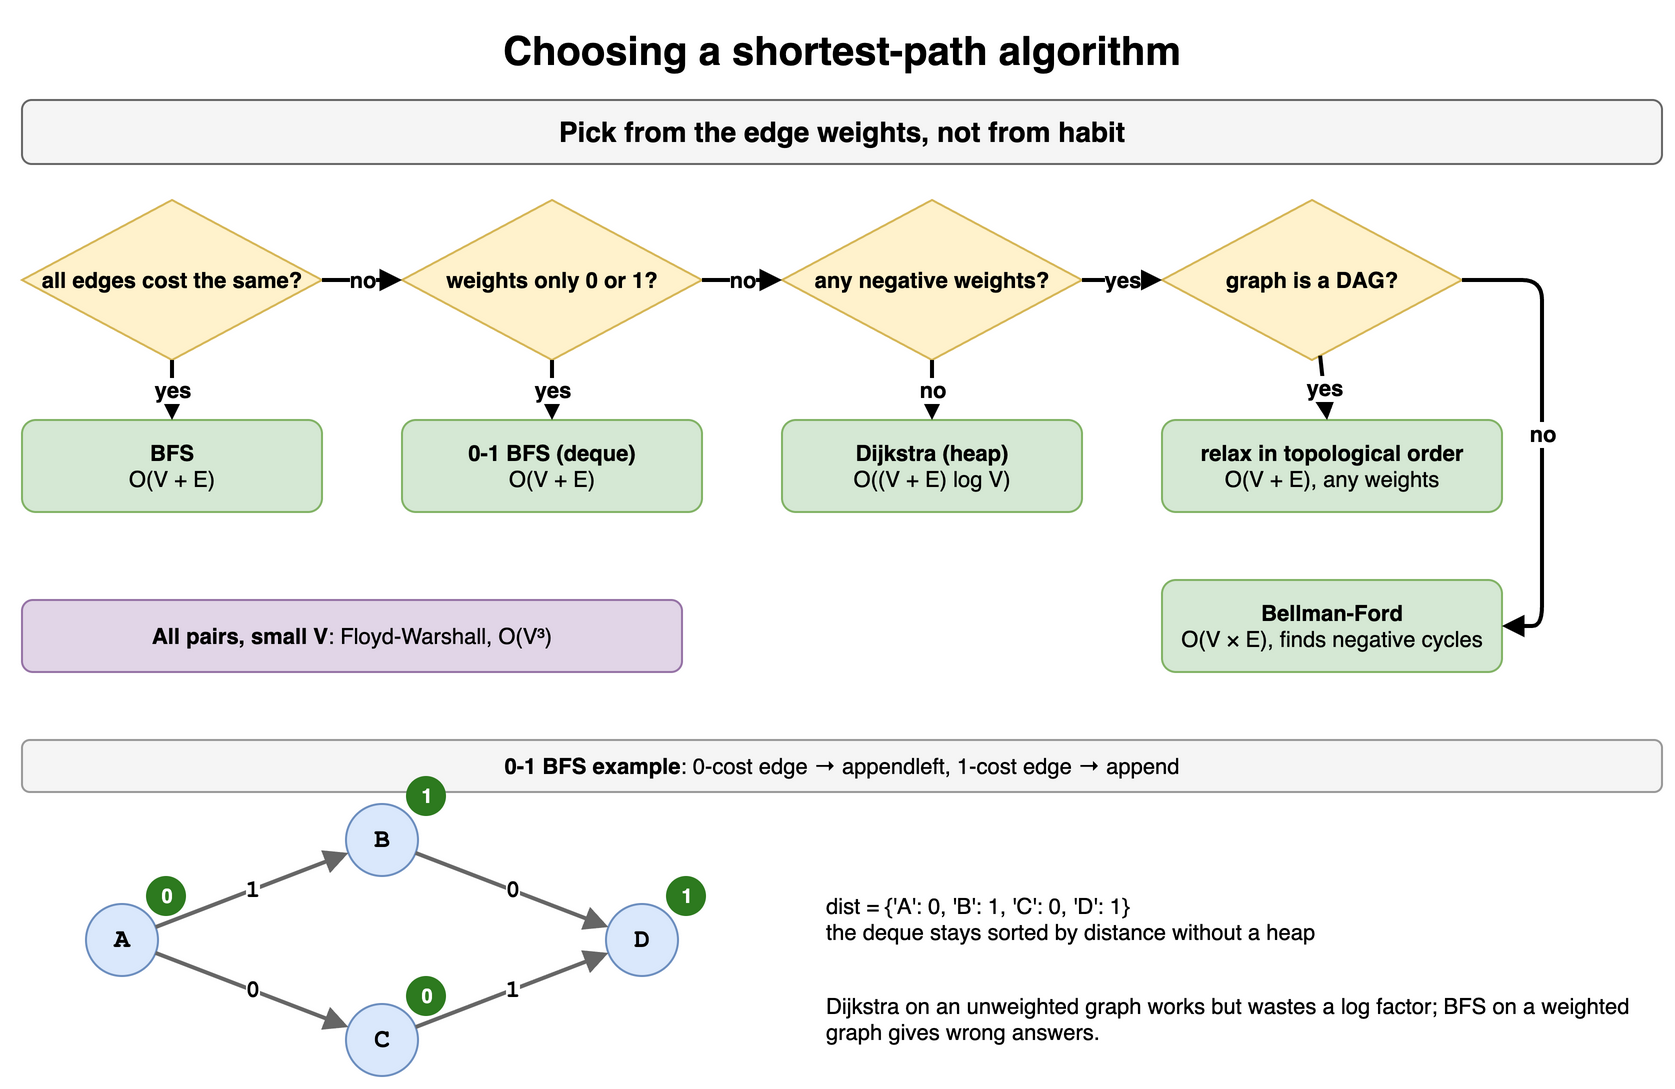

The diagram above was exported from draw.io. Its source (the exported page's mxGraphModel, read from the mxfile embedded in the PNG):
<mxGraphModel dx="900" dy="560" grid="1" gridSize="10" guides="1" tooltips="1" connect="1" arrows="1" fold="1" page="1" pageScale="1" pageWidth="900" pageHeight="560" math="0" shadow="0">
  <root>
    <mxCell id="0" />
    <mxCell id="1" parent="0" />
    <mxCell id="g181" value="Choosing a shortest-path algorithm" style="text;html=1;align=center;verticalAlign=middle;whiteSpace=wrap;fontSize=20;fontStyle=1;" vertex="1" parent="1">
      <mxGeometry x="40" y="10" width="820" height="30" as="geometry" />
    </mxCell>
    <mxCell id="g182" value="Pick from the edge weights, not from habit" style="rounded=1;whiteSpace=wrap;html=1;fillColor=#f5f5f5;strokeColor=#666666;fontStyle=1;fontSize=14;" vertex="1" parent="1">
      <mxGeometry x="40" y="50" width="820" height="32" as="geometry" />
    </mxCell>
    <mxCell id="g183" value="all edges cost the same?" style="rhombus;whiteSpace=wrap;html=1;fillColor=#fff2cc;strokeColor=#d6b656;fontSize=11;fontStyle=1;" vertex="1" parent="1">
      <mxGeometry x="40" y="100" width="150" height="80" as="geometry" />
    </mxCell>
    <mxCell id="g184" value="&lt;b&gt;BFS&lt;/b&gt;&lt;br&gt;O(V + E)" style="rounded=1;whiteSpace=wrap;html=1;fillColor=#d5e8d4;strokeColor=#82b366;fontSize=11;" vertex="1" parent="1">
      <mxGeometry x="40" y="210" width="150" height="46" as="geometry" />
    </mxCell>
    <mxCell id="g185" value="weights only 0 or 1?" style="rhombus;whiteSpace=wrap;html=1;fillColor=#fff2cc;strokeColor=#d6b656;fontSize=11;fontStyle=1;" vertex="1" parent="1">
      <mxGeometry x="230" y="100" width="150" height="80" as="geometry" />
    </mxCell>
    <mxCell id="g186" value="&lt;b&gt;0-1 BFS (deque)&lt;/b&gt;&lt;br&gt;O(V + E)" style="rounded=1;whiteSpace=wrap;html=1;fillColor=#d5e8d4;strokeColor=#82b366;fontSize=11;" vertex="1" parent="1">
      <mxGeometry x="230" y="210" width="150" height="46" as="geometry" />
    </mxCell>
    <mxCell id="g187" value="any negative weights?" style="rhombus;whiteSpace=wrap;html=1;fillColor=#fff2cc;strokeColor=#d6b656;fontSize=11;fontStyle=1;" vertex="1" parent="1">
      <mxGeometry x="420" y="100" width="150" height="80" as="geometry" />
    </mxCell>
    <mxCell id="g188" value="&lt;b&gt;Dijkstra (heap)&lt;/b&gt;&lt;br&gt;O((V + E) log V)" style="rounded=1;whiteSpace=wrap;html=1;fillColor=#d5e8d4;strokeColor=#82b366;fontSize=11;" vertex="1" parent="1">
      <mxGeometry x="420" y="210" width="150" height="46" as="geometry" />
    </mxCell>
    <mxCell id="g189" value="graph is a DAG?" style="rhombus;whiteSpace=wrap;html=1;fillColor=#fff2cc;strokeColor=#d6b656;fontSize=11;fontStyle=1;" vertex="1" parent="1">
      <mxGeometry x="610" y="100" width="150" height="80" as="geometry" />
    </mxCell>
    <mxCell id="g1810" value="&lt;b&gt;relax in topological order&lt;/b&gt;&lt;br&gt;O(V + E), any weights" style="rounded=1;whiteSpace=wrap;html=1;fillColor=#d5e8d4;strokeColor=#82b366;fontSize=11;" vertex="1" parent="1">
      <mxGeometry x="610" y="210" width="170" height="46" as="geometry" />
    </mxCell>
    <mxCell id="g1811" value="&lt;b&gt;Bellman-Ford&lt;/b&gt;&lt;br&gt;O(V × E), finds negative cycles" style="rounded=1;whiteSpace=wrap;html=1;fillColor=#d5e8d4;strokeColor=#82b366;fontSize=11;" vertex="1" parent="1">
      <mxGeometry x="610" y="290" width="170" height="46" as="geometry" />
    </mxCell>
    <mxCell id="g1812" value="yes" style="endArrow=block;html=1;strokeWidth=2;fontSize=11;fontStyle=1;labelBackgroundColor=#ffffff;" edge="1" parent="1" source="g183" target="g184">
      <mxGeometry relative="1" as="geometry" />
    </mxCell>
    <mxCell id="g1813" value="no" style="endArrow=block;html=1;strokeWidth=2;fontSize=11;fontStyle=1;labelBackgroundColor=#ffffff;" edge="1" parent="1" source="g183" target="g185">
      <mxGeometry relative="1" as="geometry" />
    </mxCell>
    <mxCell id="g1814" value="yes" style="endArrow=block;html=1;strokeWidth=2;fontSize=11;fontStyle=1;labelBackgroundColor=#ffffff;" edge="1" parent="1" source="g185" target="g186">
      <mxGeometry relative="1" as="geometry" />
    </mxCell>
    <mxCell id="g1815" value="no" style="endArrow=block;html=1;strokeWidth=2;fontSize=11;fontStyle=1;labelBackgroundColor=#ffffff;" edge="1" parent="1" source="g185" target="g187">
      <mxGeometry relative="1" as="geometry" />
    </mxCell>
    <mxCell id="g1816" value="no" style="endArrow=block;html=1;strokeWidth=2;fontSize=11;fontStyle=1;labelBackgroundColor=#ffffff;" edge="1" parent="1" source="g187" target="g188">
      <mxGeometry relative="1" as="geometry" />
    </mxCell>
    <mxCell id="g1817" value="yes" style="endArrow=block;html=1;strokeWidth=2;fontSize=11;fontStyle=1;labelBackgroundColor=#ffffff;" edge="1" parent="1" source="g187" target="g189">
      <mxGeometry relative="1" as="geometry" />
    </mxCell>
    <mxCell id="g1818" value="yes" style="endArrow=block;html=1;strokeWidth=2;fontSize=11;fontStyle=1;labelBackgroundColor=#ffffff;" edge="1" parent="1" source="g189" target="g1810">
      <mxGeometry relative="1" as="geometry" />
    </mxCell>
    <mxCell id="g1819" value="no" style="endArrow=block;html=1;strokeWidth=2;fontSize=11;fontStyle=1;labelBackgroundColor=#ffffff;" edge="1" parent="1" source="g189" target="g1811">
      <mxGeometry relative="1" as="geometry">
        <Array as="points">
          <mxPoint x="800" y="140" />
          <mxPoint x="800" y="313" />
        </Array>
      </mxGeometry>
    </mxCell>
    <mxCell id="g1820" value="&lt;b&gt;All pairs, small V&lt;/b&gt;: Floyd-Warshall, O(V³)" style="rounded=1;whiteSpace=wrap;html=1;fillColor=#e1d5e7;strokeColor=#9673a6;fontSize=11;" vertex="1" parent="1">
      <mxGeometry x="40" y="300" width="330" height="36" as="geometry" />
    </mxCell>
    <mxCell id="g1821" value="&lt;b&gt;0-1 BFS example&lt;/b&gt;: 0-cost edge → appendleft, 1-cost edge → append" style="rounded=1;whiteSpace=wrap;html=1;fillColor=#f5f5f5;strokeColor=#999999;fontSize=11;" vertex="1" parent="1">
      <mxGeometry x="40" y="370" width="820" height="26" as="geometry" />
    </mxCell>
    <mxCell id="g1822" value="A" style="ellipse;whiteSpace=wrap;html=1;fontStyle=1;fontSize=13;fontFamily=Courier New;fillColor=#dae8fc;strokeColor=#6c8ebf;" vertex="1" parent="1">
      <mxGeometry x="72.0" y="452.0" width="36" height="36" as="geometry" />
    </mxCell>
    <mxCell id="g1823" value="B" style="ellipse;whiteSpace=wrap;html=1;fontStyle=1;fontSize=13;fontFamily=Courier New;fillColor=#dae8fc;strokeColor=#6c8ebf;" vertex="1" parent="1">
      <mxGeometry x="202.0" y="402.0" width="36" height="36" as="geometry" />
    </mxCell>
    <mxCell id="g1824" value="C" style="ellipse;whiteSpace=wrap;html=1;fontStyle=1;fontSize=13;fontFamily=Courier New;fillColor=#dae8fc;strokeColor=#6c8ebf;" vertex="1" parent="1">
      <mxGeometry x="202.0" y="502.0" width="36" height="36" as="geometry" />
    </mxCell>
    <mxCell id="g1825" value="D" style="ellipse;whiteSpace=wrap;html=1;fontStyle=1;fontSize=13;fontFamily=Courier New;fillColor=#dae8fc;strokeColor=#6c8ebf;" vertex="1" parent="1">
      <mxGeometry x="332.0" y="452.0" width="36" height="36" as="geometry" />
    </mxCell>
    <mxCell id="g1826" value="1" style="endArrow=block;endSize=7;html=1;strokeWidth=2;strokeColor=#666666;fontSize=12;fontStyle=1;labelBackgroundColor=#ffffff;fontFamily=Courier New;" edge="1" parent="1" source="g1822" target="g1823">
      <mxGeometry relative="1" as="geometry" />
    </mxCell>
    <mxCell id="g1827" value="0" style="endArrow=block;endSize=7;html=1;strokeWidth=2;strokeColor=#666666;fontSize=12;fontStyle=1;labelBackgroundColor=#ffffff;fontFamily=Courier New;" edge="1" parent="1" source="g1822" target="g1824">
      <mxGeometry relative="1" as="geometry" />
    </mxCell>
    <mxCell id="g1828" value="0" style="endArrow=block;endSize=7;html=1;strokeWidth=2;strokeColor=#666666;fontSize=12;fontStyle=1;labelBackgroundColor=#ffffff;fontFamily=Courier New;" edge="1" parent="1" source="g1823" target="g1825">
      <mxGeometry relative="1" as="geometry" />
    </mxCell>
    <mxCell id="g1829" value="1" style="endArrow=block;endSize=7;html=1;strokeWidth=2;strokeColor=#666666;fontSize=12;fontStyle=1;labelBackgroundColor=#ffffff;fontFamily=Courier New;" edge="1" parent="1" source="g1824" target="g1825">
      <mxGeometry relative="1" as="geometry" />
    </mxCell>
    <mxCell id="g1830" value="0" style="ellipse;html=1;fillColor=#2d7a1f;fontColor=#ffffff;fontSize=10;fontStyle=1;strokeColor=none;" vertex="1" parent="1">
      <mxGeometry x="102" y="438" width="20" height="20" as="geometry" />
    </mxCell>
    <mxCell id="g1831" value="1" style="ellipse;html=1;fillColor=#2d7a1f;fontColor=#ffffff;fontSize=10;fontStyle=1;strokeColor=none;" vertex="1" parent="1">
      <mxGeometry x="232" y="388" width="20" height="20" as="geometry" />
    </mxCell>
    <mxCell id="g1832" value="0" style="ellipse;html=1;fillColor=#2d7a1f;fontColor=#ffffff;fontSize=10;fontStyle=1;strokeColor=none;" vertex="1" parent="1">
      <mxGeometry x="232" y="488" width="20" height="20" as="geometry" />
    </mxCell>
    <mxCell id="g1833" value="1" style="ellipse;html=1;fillColor=#2d7a1f;fontColor=#ffffff;fontSize=10;fontStyle=1;strokeColor=none;" vertex="1" parent="1">
      <mxGeometry x="362" y="438" width="20" height="20" as="geometry" />
    </mxCell>
    <mxCell id="g1834" value="dist = {'A': 0, 'B': 1, 'C': 0, 'D': 1}&lt;br&gt;the deque stays sorted by distance without a heap" style="text;html=1;whiteSpace=wrap;fontSize=11;align=left;verticalAlign=top;" vertex="1" parent="1">
      <mxGeometry x="440" y="440" width="420" height="40" as="geometry" />
    </mxCell>
    <mxCell id="g1835" value="Dijkstra on an unweighted graph works but wastes a log factor; BFS on a weighted graph gives wrong answers." style="text;html=1;whiteSpace=wrap;fontSize=11;align=left;verticalAlign=top;" vertex="1" parent="1">
      <mxGeometry x="440" y="490" width="420" height="40" as="geometry" />
    </mxCell>
  </root>
</mxGraphModel>